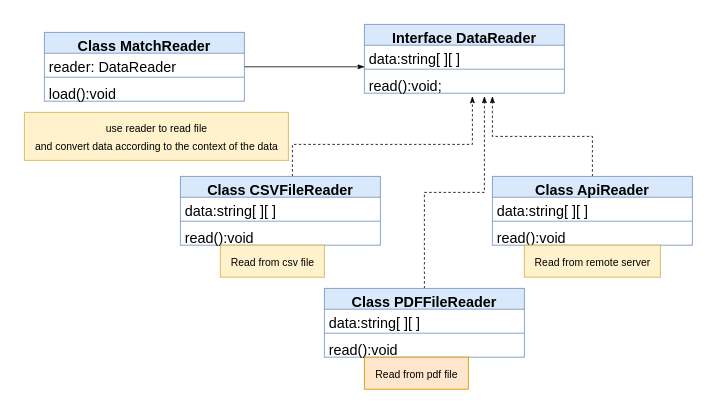

The diagram above was exported from draw.io. Its source (the exported page's mxGraphModel, read from the mxfile embedded in the PNG):
<mxGraphModel dx="796" dy="566" grid="1" gridSize="10" guides="1" tooltips="1" connect="1" arrows="1" fold="1" page="1" pageScale="1" pageWidth="850" pageHeight="1100" math="0" shadow="0">
  <root>
    <mxCell id="0" />
    <mxCell id="1" parent="0" />
    <mxCell id="umGTSRqkWeNkxacj0Pa5-60" value="Interface DataReader" style="swimlane;fontStyle=1;align=center;verticalAlign=top;childLayout=stackLayout;horizontal=1;startSize=26;horizontalStack=0;resizeParent=1;resizeParentMax=0;resizeLast=0;collapsible=1;marginBottom=0;fontSize=18;fillColor=#dae8fc;strokeColor=#6c8ebf;" vertex="1" parent="1">
      <mxGeometry x="430" y="110" width="250" height="86" as="geometry" />
    </mxCell>
    <mxCell id="umGTSRqkWeNkxacj0Pa5-61" value="data:string[ ][ ]" style="text;strokeColor=none;fillColor=none;align=left;verticalAlign=top;spacingLeft=4;spacingRight=4;overflow=hidden;rotatable=0;points=[[0,0.5],[1,0.5]];portConstraint=eastwest;fontSize=18;fontColor=#000000;" vertex="1" parent="umGTSRqkWeNkxacj0Pa5-60">
      <mxGeometry y="26" width="250" height="26" as="geometry" />
    </mxCell>
    <mxCell id="umGTSRqkWeNkxacj0Pa5-62" value="" style="line;strokeWidth=1;fillColor=none;align=left;verticalAlign=middle;spacingTop=-1;spacingLeft=3;spacingRight=3;rotatable=0;labelPosition=right;points=[];portConstraint=eastwest;strokeColor=inherit;fontSize=18;fontColor=#000000;" vertex="1" parent="umGTSRqkWeNkxacj0Pa5-60">
      <mxGeometry y="52" width="250" height="8" as="geometry" />
    </mxCell>
    <mxCell id="umGTSRqkWeNkxacj0Pa5-63" value="read():void;" style="text;strokeColor=none;fillColor=none;align=left;verticalAlign=top;spacingLeft=4;spacingRight=4;overflow=hidden;rotatable=0;points=[[0,0.5],[1,0.5]];portConstraint=eastwest;fontSize=18;fontColor=#000000;" vertex="1" parent="umGTSRqkWeNkxacj0Pa5-60">
      <mxGeometry y="60" width="250" height="26" as="geometry" />
    </mxCell>
    <mxCell id="umGTSRqkWeNkxacj0Pa5-79" style="edgeStyle=orthogonalEdgeStyle;rounded=0;orthogonalLoop=1;jettySize=auto;html=1;fontSize=18;fontColor=#000000;endArrow=classicThin;endFill=1;" edge="1" parent="1" source="umGTSRqkWeNkxacj0Pa5-64">
      <mxGeometry relative="1" as="geometry">
        <mxPoint x="430" y="163" as="targetPoint" />
      </mxGeometry>
    </mxCell>
    <mxCell id="umGTSRqkWeNkxacj0Pa5-64" value="Class MatchReader" style="swimlane;fontStyle=1;align=center;verticalAlign=top;childLayout=stackLayout;horizontal=1;startSize=26;horizontalStack=0;resizeParent=1;resizeParentMax=0;resizeLast=0;collapsible=1;marginBottom=0;fontSize=18;fillColor=#dae8fc;strokeColor=#6c8ebf;" vertex="1" parent="1">
      <mxGeometry x="30" y="120" width="250" height="86" as="geometry" />
    </mxCell>
    <mxCell id="umGTSRqkWeNkxacj0Pa5-65" value="reader: DataReader" style="text;strokeColor=none;fillColor=none;align=left;verticalAlign=top;spacingLeft=4;spacingRight=4;overflow=hidden;rotatable=0;points=[[0,0.5],[1,0.5]];portConstraint=eastwest;fontSize=18;fontColor=#000000;" vertex="1" parent="umGTSRqkWeNkxacj0Pa5-64">
      <mxGeometry y="26" width="250" height="26" as="geometry" />
    </mxCell>
    <mxCell id="umGTSRqkWeNkxacj0Pa5-66" value="" style="line;strokeWidth=1;fillColor=none;align=left;verticalAlign=middle;spacingTop=-1;spacingLeft=3;spacingRight=3;rotatable=0;labelPosition=right;points=[];portConstraint=eastwest;strokeColor=inherit;fontSize=18;fontColor=#000000;" vertex="1" parent="umGTSRqkWeNkxacj0Pa5-64">
      <mxGeometry y="52" width="250" height="8" as="geometry" />
    </mxCell>
    <mxCell id="umGTSRqkWeNkxacj0Pa5-67" value="load():void" style="text;strokeColor=none;fillColor=none;align=left;verticalAlign=top;spacingLeft=4;spacingRight=4;overflow=hidden;rotatable=0;points=[[0,0.5],[1,0.5]];portConstraint=eastwest;fontSize=18;fontColor=#000000;" vertex="1" parent="umGTSRqkWeNkxacj0Pa5-64">
      <mxGeometry y="60" width="250" height="26" as="geometry" />
    </mxCell>
    <mxCell id="umGTSRqkWeNkxacj0Pa5-89" style="edgeStyle=orthogonalEdgeStyle;rounded=0;orthogonalLoop=1;jettySize=auto;html=1;fontSize=18;fontColor=#000000;endArrow=classicThin;endFill=1;dashed=1;" edge="1" parent="1" source="umGTSRqkWeNkxacj0Pa5-68">
      <mxGeometry relative="1" as="geometry">
        <mxPoint x="565" y="200" as="targetPoint" />
        <Array as="points">
          <mxPoint x="340" y="260" />
          <mxPoint x="565" y="260" />
        </Array>
      </mxGeometry>
    </mxCell>
    <mxCell id="umGTSRqkWeNkxacj0Pa5-68" value="Class CSVFileReader" style="swimlane;fontStyle=1;align=center;verticalAlign=top;childLayout=stackLayout;horizontal=1;startSize=26;horizontalStack=0;resizeParent=1;resizeParentMax=0;resizeLast=0;collapsible=1;marginBottom=0;fontSize=18;fillColor=#dae8fc;strokeColor=#6c8ebf;" vertex="1" parent="1">
      <mxGeometry x="200" y="300" width="250" height="86" as="geometry" />
    </mxCell>
    <mxCell id="umGTSRqkWeNkxacj0Pa5-69" value="data:string[ ][ ]" style="text;strokeColor=none;fillColor=none;align=left;verticalAlign=top;spacingLeft=4;spacingRight=4;overflow=hidden;rotatable=0;points=[[0,0.5],[1,0.5]];portConstraint=eastwest;fontSize=18;fontColor=#000000;" vertex="1" parent="umGTSRqkWeNkxacj0Pa5-68">
      <mxGeometry y="26" width="250" height="26" as="geometry" />
    </mxCell>
    <mxCell id="umGTSRqkWeNkxacj0Pa5-70" value="" style="line;strokeWidth=1;fillColor=none;align=left;verticalAlign=middle;spacingTop=-1;spacingLeft=3;spacingRight=3;rotatable=0;labelPosition=right;points=[];portConstraint=eastwest;strokeColor=inherit;fontSize=18;fontColor=#000000;" vertex="1" parent="umGTSRqkWeNkxacj0Pa5-68">
      <mxGeometry y="52" width="250" height="8" as="geometry" />
    </mxCell>
    <mxCell id="umGTSRqkWeNkxacj0Pa5-71" value="read():void" style="text;strokeColor=none;fillColor=none;align=left;verticalAlign=top;spacingLeft=4;spacingRight=4;overflow=hidden;rotatable=0;points=[[0,0.5],[1,0.5]];portConstraint=eastwest;fontSize=18;fontColor=#000000;" vertex="1" parent="umGTSRqkWeNkxacj0Pa5-68">
      <mxGeometry y="60" width="250" height="26" as="geometry" />
    </mxCell>
    <mxCell id="umGTSRqkWeNkxacj0Pa5-98" style="edgeStyle=orthogonalEdgeStyle;rounded=0;orthogonalLoop=1;jettySize=auto;html=1;dashed=1;fontSize=18;fontColor=#000000;endArrow=classicThin;endFill=1;" edge="1" parent="1" source="umGTSRqkWeNkxacj0Pa5-90">
      <mxGeometry relative="1" as="geometry">
        <mxPoint x="590" y="200" as="targetPoint" />
      </mxGeometry>
    </mxCell>
    <mxCell id="umGTSRqkWeNkxacj0Pa5-90" value="Class ApiReader" style="swimlane;fontStyle=1;align=center;verticalAlign=top;childLayout=stackLayout;horizontal=1;startSize=26;horizontalStack=0;resizeParent=1;resizeParentMax=0;resizeLast=0;collapsible=1;marginBottom=0;fontSize=18;fillColor=#dae8fc;strokeColor=#6c8ebf;" vertex="1" parent="1">
      <mxGeometry x="590" y="300" width="250" height="86" as="geometry" />
    </mxCell>
    <mxCell id="umGTSRqkWeNkxacj0Pa5-91" value="data:string[ ][ ]" style="text;strokeColor=none;fillColor=none;align=left;verticalAlign=top;spacingLeft=4;spacingRight=4;overflow=hidden;rotatable=0;points=[[0,0.5],[1,0.5]];portConstraint=eastwest;fontSize=18;fontColor=#000000;" vertex="1" parent="umGTSRqkWeNkxacj0Pa5-90">
      <mxGeometry y="26" width="250" height="26" as="geometry" />
    </mxCell>
    <mxCell id="umGTSRqkWeNkxacj0Pa5-92" value="" style="line;strokeWidth=1;fillColor=none;align=left;verticalAlign=middle;spacingTop=-1;spacingLeft=3;spacingRight=3;rotatable=0;labelPosition=right;points=[];portConstraint=eastwest;strokeColor=inherit;fontSize=18;fontColor=#000000;" vertex="1" parent="umGTSRqkWeNkxacj0Pa5-90">
      <mxGeometry y="52" width="250" height="8" as="geometry" />
    </mxCell>
    <mxCell id="umGTSRqkWeNkxacj0Pa5-93" value="read():void" style="text;strokeColor=none;fillColor=none;align=left;verticalAlign=top;spacingLeft=4;spacingRight=4;overflow=hidden;rotatable=0;points=[[0,0.5],[1,0.5]];portConstraint=eastwest;fontSize=18;fontColor=#000000;" vertex="1" parent="umGTSRqkWeNkxacj0Pa5-90">
      <mxGeometry y="60" width="250" height="26" as="geometry" />
    </mxCell>
    <mxCell id="umGTSRqkWeNkxacj0Pa5-107" style="edgeStyle=orthogonalEdgeStyle;rounded=0;orthogonalLoop=1;jettySize=auto;html=1;dashed=1;fontSize=18;fontColor=#000000;endArrow=classicThin;endFill=1;" edge="1" parent="1" source="umGTSRqkWeNkxacj0Pa5-99">
      <mxGeometry relative="1" as="geometry">
        <mxPoint x="580" y="200" as="targetPoint" />
      </mxGeometry>
    </mxCell>
    <mxCell id="umGTSRqkWeNkxacj0Pa5-99" value="Class PDFFileReader" style="swimlane;fontStyle=1;align=center;verticalAlign=top;childLayout=stackLayout;horizontal=1;startSize=26;horizontalStack=0;resizeParent=1;resizeParentMax=0;resizeLast=0;collapsible=1;marginBottom=0;fontSize=18;fillColor=#dae8fc;strokeColor=#6c8ebf;" vertex="1" parent="1">
      <mxGeometry x="380" y="440" width="250" height="86" as="geometry" />
    </mxCell>
    <mxCell id="umGTSRqkWeNkxacj0Pa5-100" value="data:string[ ][ ]" style="text;strokeColor=none;fillColor=none;align=left;verticalAlign=top;spacingLeft=4;spacingRight=4;overflow=hidden;rotatable=0;points=[[0,0.5],[1,0.5]];portConstraint=eastwest;fontSize=18;fontColor=#000000;" vertex="1" parent="umGTSRqkWeNkxacj0Pa5-99">
      <mxGeometry y="26" width="250" height="26" as="geometry" />
    </mxCell>
    <mxCell id="umGTSRqkWeNkxacj0Pa5-101" value="" style="line;strokeWidth=1;fillColor=none;align=left;verticalAlign=middle;spacingTop=-1;spacingLeft=3;spacingRight=3;rotatable=0;labelPosition=right;points=[];portConstraint=eastwest;strokeColor=inherit;fontSize=18;fontColor=#000000;" vertex="1" parent="umGTSRqkWeNkxacj0Pa5-99">
      <mxGeometry y="52" width="250" height="8" as="geometry" />
    </mxCell>
    <mxCell id="umGTSRqkWeNkxacj0Pa5-102" value="read():void" style="text;strokeColor=none;fillColor=none;align=left;verticalAlign=top;spacingLeft=4;spacingRight=4;overflow=hidden;rotatable=0;points=[[0,0.5],[1,0.5]];portConstraint=eastwest;fontSize=18;fontColor=#000000;" vertex="1" parent="umGTSRqkWeNkxacj0Pa5-99">
      <mxGeometry y="60" width="250" height="26" as="geometry" />
    </mxCell>
    <mxCell id="umGTSRqkWeNkxacj0Pa5-108" value="&lt;font style=&quot;font-size: 13px;&quot;&gt;Read from remote server&lt;/font&gt;" style="text;html=1;align=center;verticalAlign=middle;resizable=0;points=[];autosize=1;strokeColor=#d6b656;fillColor=#fff2cc;fontSize=18;" vertex="1" parent="1">
      <mxGeometry x="630" y="386" width="170" height="40" as="geometry" />
    </mxCell>
    <mxCell id="umGTSRqkWeNkxacj0Pa5-109" value="&lt;font style=&quot;font-size: 13px;&quot;&gt;Read from csv file&lt;/font&gt;" style="text;html=1;align=center;verticalAlign=middle;resizable=0;points=[];autosize=1;strokeColor=#d6b656;fillColor=#fff2cc;fontSize=18;" vertex="1" parent="1">
      <mxGeometry x="250" y="386" width="130" height="40" as="geometry" />
    </mxCell>
    <mxCell id="umGTSRqkWeNkxacj0Pa5-110" value="&lt;font style=&quot;font-size: 13px;&quot;&gt;Read from pdf file&lt;/font&gt;" style="text;html=1;align=center;verticalAlign=middle;resizable=0;points=[];autosize=1;strokeColor=#d79b00;fillColor=#ffe6cc;fontSize=18;" vertex="1" parent="1">
      <mxGeometry x="430" y="526" width="130" height="40" as="geometry" />
    </mxCell>
    <mxCell id="umGTSRqkWeNkxacj0Pa5-111" value="&lt;span style=&quot;font-size: 13px;&quot;&gt;use reader to read file&lt;br&gt;and convert data according to the context of the data&lt;br&gt;&lt;/span&gt;" style="text;html=1;align=center;verticalAlign=middle;resizable=0;points=[];autosize=1;strokeColor=#d6b656;fillColor=#fff2cc;fontSize=18;" vertex="1" parent="1">
      <mxGeometry x="5" y="220" width="330" height="60" as="geometry" />
    </mxCell>
  </root>
</mxGraphModel>